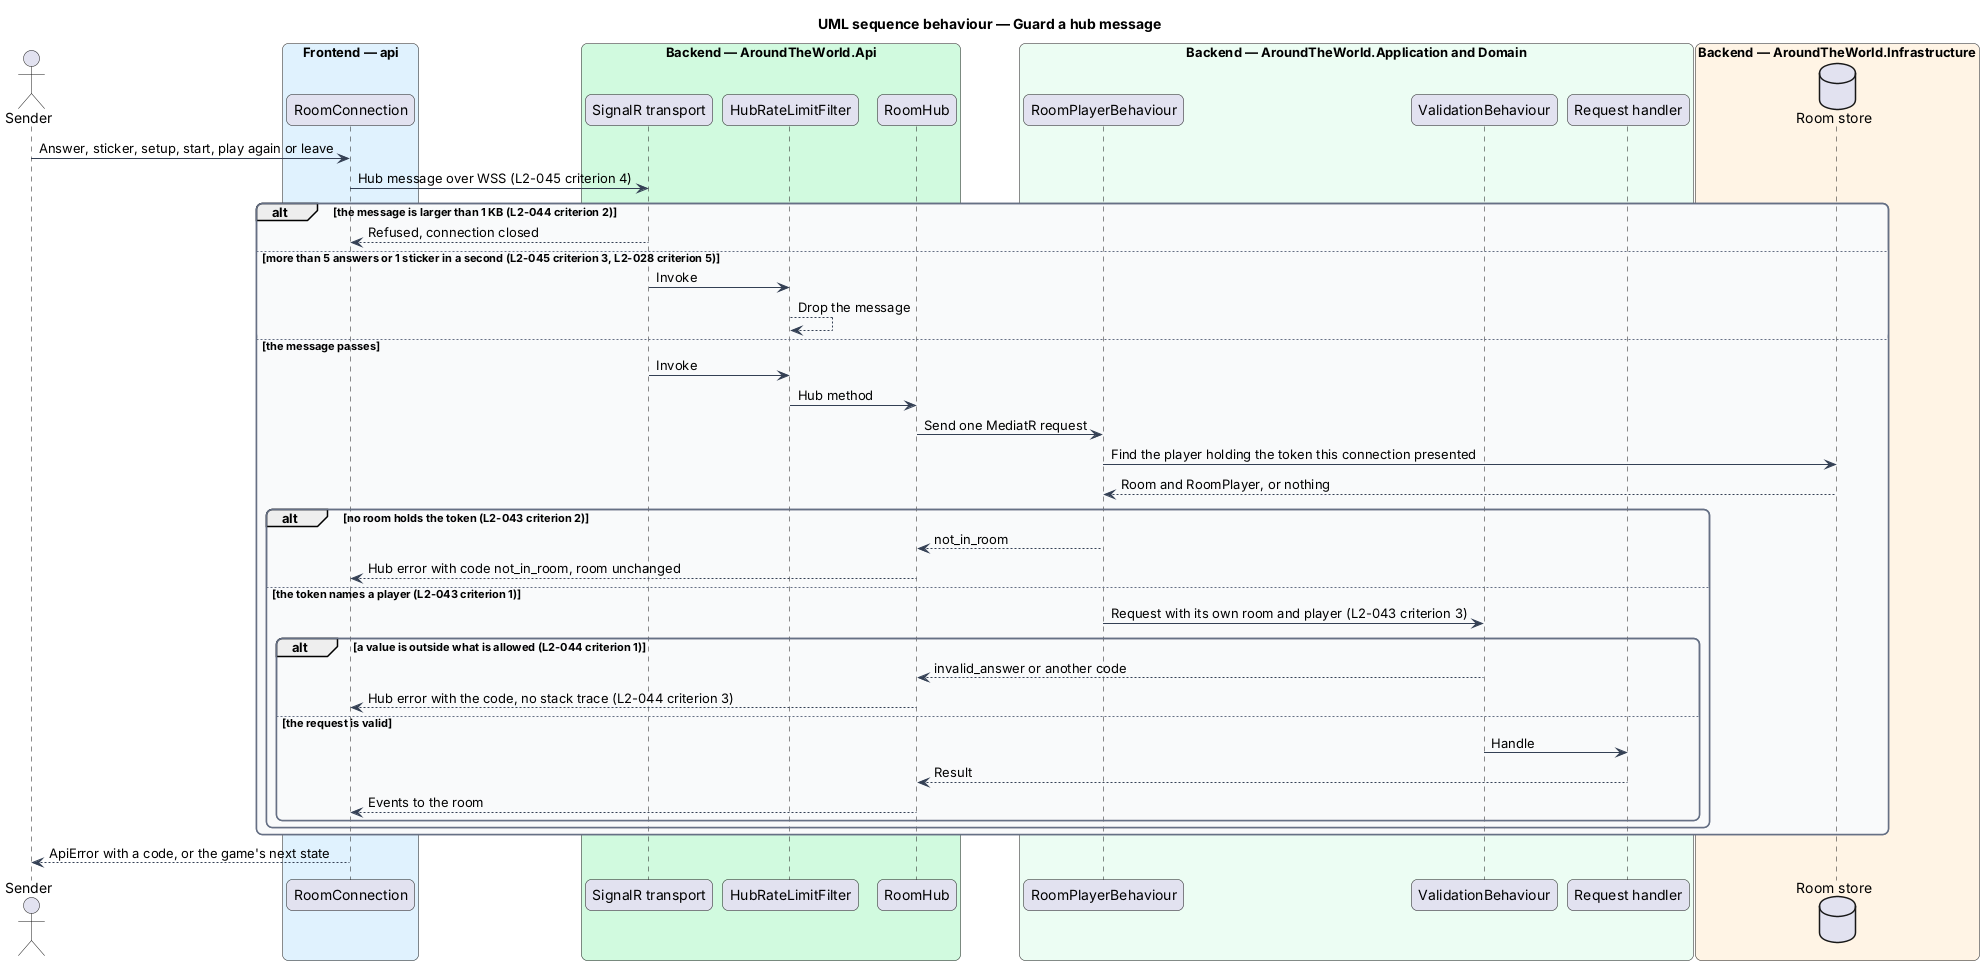

The diagram above was rendered by PlantUML. Its source (embedded in the PNG):
@startuml
title UML sequence behaviour — Guard a hub message
skinparam backgroundColor #FFFFFF
skinparam shadowing false
skinparam roundcorner 12
skinparam defaultFontName Arial
skinparam ArrowColor #344054
skinparam rectangle {
  BorderColor #344054
  FontColor #101828
}
skinparam package {
  BorderColor #667085
  FontColor #101828
  BackgroundColor #F9FAFB
}
actor "Sender" as actor
box "Frontend — api" #E0F2FE
  participant "RoomConnection" as conn
end box
box "Backend — AroundTheWorld.Api" #D1FADF
  participant "SignalR transport" as transport
  participant "HubRateLimitFilter" as limit
  participant "RoomHub" as hub
end box
box "Backend — AroundTheWorld.Application and Domain" #ECFDF3
  participant "RoomPlayerBehaviour" as gate
  participant "ValidationBehaviour" as validation
  participant "Request handler" as handler
end box
box "Backend — AroundTheWorld.Infrastructure" #FFF4E5
  database "Room store" as db
end box
actor -> conn : Answer, sticker, setup, start, play again or leave
conn -> transport : Hub message over WSS (L2-045 criterion 4)
alt the message is larger than 1 KB (L2-044 criterion 2)
  transport --> conn : Refused, connection closed
else more than 5 answers or 1 sticker in a second (L2-045 criterion 3, L2-028 criterion 5)
  transport -> limit : Invoke
  limit --> limit : Drop the message
else the message passes
  transport -> limit : Invoke
  limit -> hub : Hub method
  hub -> gate : Send one MediatR request
  gate -> db : Find the player holding the token this connection presented
  db --> gate : Room and RoomPlayer, or nothing
  alt no room holds the token (L2-043 criterion 2)
    gate --> hub : not_in_room
    hub --> conn : Hub error with code not_in_room, room unchanged
  else the token names a player (L2-043 criterion 1)
    gate -> validation : Request with its own room and player (L2-043 criterion 3)
    alt a value is outside what is allowed (L2-044 criterion 1)
      validation --> hub : invalid_answer or another code
      hub --> conn : Hub error with the code, no stack trace (L2-044 criterion 3)
    else the request is valid
      validation -> handler : Handle
      handler --> hub : Result
      hub --> conn : Events to the room
    end
  end
end
conn --> actor : ApiError with a code, or the game's next state
@enduml